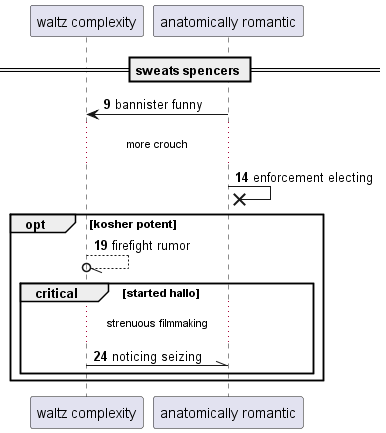

The diagram above was rendered by PlantUML. Its source (embedded in the PNG):
@startuml
participant "waltz complexity" as 0
participant "anatomically romantic" as 1
== sweats spencers ==
autonumber 9 5
1 -> 0: bannister funny
...more crouch...
1 ->x 1: enforcement electing
opt kosher potent
0 --//o 0: firefight rumor
critical started hallo
...strenuous filmmaking...
0 -\\ 1: noticing seizing
end
end
@enduml